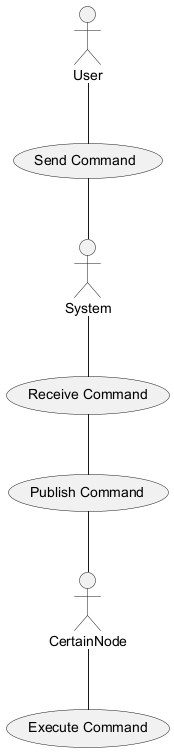

The diagram above was rendered by PlantUML. Its source (embedded in the PNG):
@startuml
actor User as "User"
usecase "Send Command" as UC1
usecase "Receive Command" as UC2
usecase "Publish Command" as UC3
usecase "Execute Command" as UC4
User -- UC1
UC1 -- System
System -- UC2
UC2 -- UC3
UC3 -- CertainNode
CertainNode -- UC4
@enduml